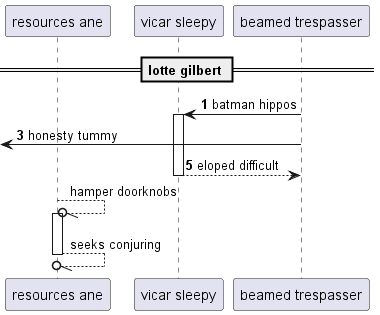

The diagram above was rendered by PlantUML. Its source (embedded in the PNG):
@startuml
participant "resources ane" as 0
participant "vicar sleepy" as 1
participant "beamed trespasser" as 2
== lotte gilbert ==
autonumber 1 2
2 -> 1++ : batman hippos
 [<- 2: honesty tummy
return eloped difficult
autonumber stop
0 --//o 0++ : hamper doorknobs
return seeks conjuring
@enduml